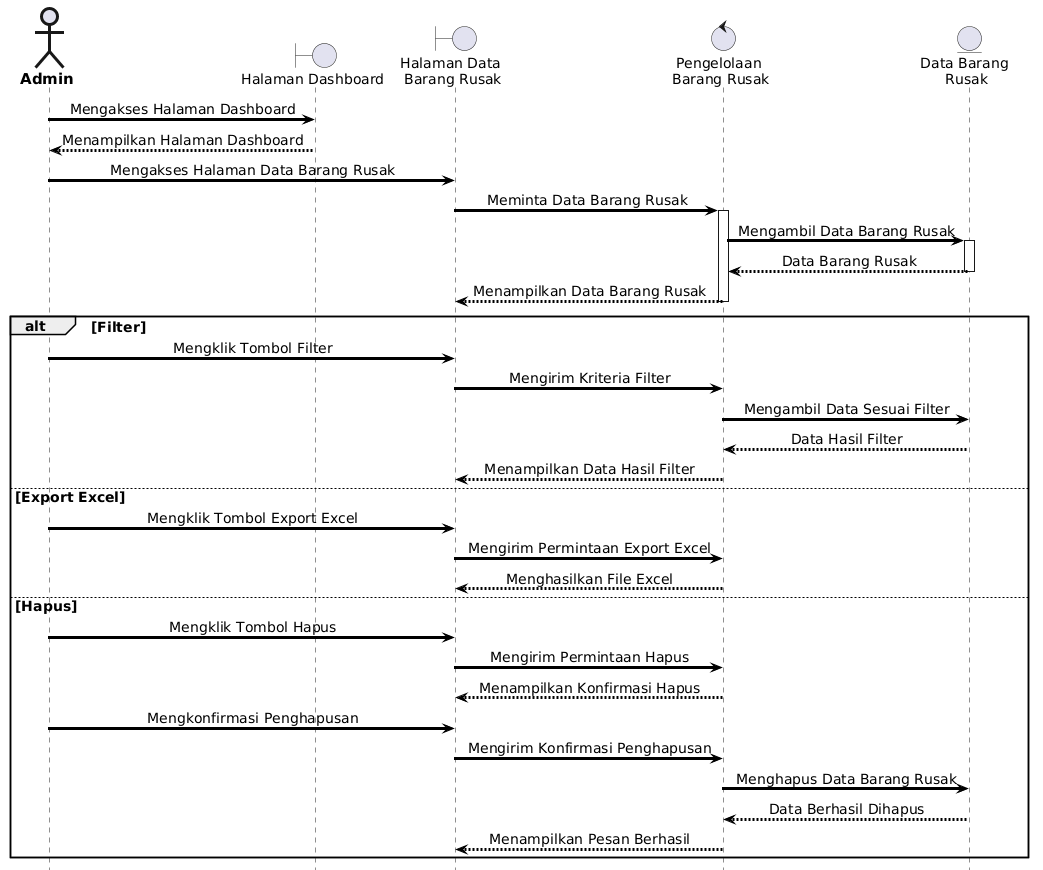

The diagram above was rendered by PlantUML. Its source (embedded in the PNG):
@startuml
skinparam shadowing false
skinparam ArrowThickness 3
skinparam ArrowColor black

skinparam DefaultFontName Arial
skinparam DefaultFontSize 14
skinparam DefaultFontStyle bold

skinparam SequenceMessageAlign center

skinparam actor {
    BorderThickness 3
    FontStyle bold
    FontSize 15
}

skinparam participant {
    BorderThickness 3
    FontStyle bold
    FontSize 14
}

hide footbox

actor Admin

boundary "Halaman Dashboard" as Dashboard

boundary "Halaman Data \nBarang Rusak" as BarangRusak

control "Pengelolaan \nBarang Rusak" as PengelolaanBarang

entity "Data Barang \nRusak" as DataBarang

Admin -> Dashboard : Mengakses Halaman Dashboard

Dashboard --> Admin : Menampilkan Halaman Dashboard

Admin -> BarangRusak : Mengakses Halaman Data Barang Rusak

BarangRusak -> PengelolaanBarang : Meminta Data Barang Rusak

activate PengelolaanBarang

PengelolaanBarang -> DataBarang : Mengambil Data Barang Rusak

activate DataBarang
DataBarang --> PengelolaanBarang : Data Barang Rusak
deactivate DataBarang

PengelolaanBarang --> BarangRusak : Menampilkan Data Barang Rusak

deactivate PengelolaanBarang

alt Filter

    Admin -> BarangRusak : Mengklik Tombol Filter

    BarangRusak -> PengelolaanBarang : Mengirim Kriteria Filter

    PengelolaanBarang -> DataBarang : Mengambil Data Sesuai Filter

    DataBarang --> PengelolaanBarang : Data Hasil Filter

    PengelolaanBarang --> BarangRusak : Menampilkan Data Hasil Filter

else Export Excel

    Admin -> BarangRusak : Mengklik Tombol Export Excel

    BarangRusak -> PengelolaanBarang : Mengirim Permintaan Export Excel

    PengelolaanBarang --> BarangRusak : Menghasilkan File Excel

else Hapus

    Admin -> BarangRusak : Mengklik Tombol Hapus

    BarangRusak -> PengelolaanBarang : Mengirim Permintaan Hapus

    PengelolaanBarang --> BarangRusak : Menampilkan Konfirmasi Hapus

    Admin -> BarangRusak : Mengkonfirmasi Penghapusan

    BarangRusak -> PengelolaanBarang : Mengirim Konfirmasi Penghapusan

    PengelolaanBarang -> DataBarang : Menghapus Data Barang Rusak

    DataBarang --> PengelolaanBarang : Data Berhasil Dihapus

    PengelolaanBarang --> BarangRusak : Menampilkan Pesan Berhasil

end
@enduml